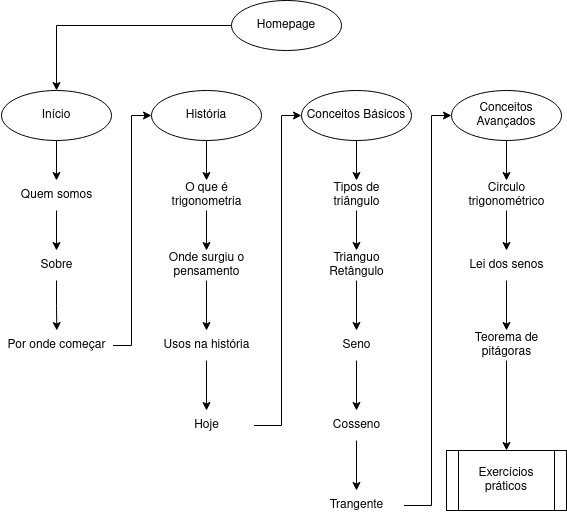

The diagram above was exported from draw.io. Its source (the exported page's mxGraphModel, read from the mxfile embedded in the PNG):
<mxGraphModel dx="1350" dy="793" grid="1" gridSize="10" guides="1" tooltips="1" connect="1" arrows="1" fold="1" page="1" pageScale="1" pageWidth="827" pageHeight="1169" math="0" shadow="0">
  <root>
    <mxCell id="0" />
    <mxCell id="1" parent="0" />
    <mxCell id="sIeTSbeDIya6x8P6vJKb-9" style="edgeStyle=orthogonalEdgeStyle;rounded=0;orthogonalLoop=1;jettySize=auto;html=1;" edge="1" parent="1" source="sIeTSbeDIya6x8P6vJKb-2" target="sIeTSbeDIya6x8P6vJKb-4">
      <mxGeometry relative="1" as="geometry" />
    </mxCell>
    <mxCell id="sIeTSbeDIya6x8P6vJKb-2" value="Homepage" style="ellipse;whiteSpace=wrap;html=1;" vertex="1" parent="1">
      <mxGeometry x="450" y="150" width="110" height="50" as="geometry" />
    </mxCell>
    <mxCell id="sIeTSbeDIya6x8P6vJKb-26" style="edgeStyle=orthogonalEdgeStyle;rounded=0;orthogonalLoop=1;jettySize=auto;html=1;" edge="1" parent="1" source="sIeTSbeDIya6x8P6vJKb-4" target="sIeTSbeDIya6x8P6vJKb-10">
      <mxGeometry relative="1" as="geometry" />
    </mxCell>
    <mxCell id="sIeTSbeDIya6x8P6vJKb-4" value="Início" style="ellipse;whiteSpace=wrap;html=1;" vertex="1" parent="1">
      <mxGeometry x="220" y="240" width="110" height="50" as="geometry" />
    </mxCell>
    <mxCell id="sIeTSbeDIya6x8P6vJKb-31" style="edgeStyle=orthogonalEdgeStyle;rounded=0;orthogonalLoop=1;jettySize=auto;html=1;" edge="1" parent="1" source="sIeTSbeDIya6x8P6vJKb-5" target="sIeTSbeDIya6x8P6vJKb-13">
      <mxGeometry relative="1" as="geometry" />
    </mxCell>
    <mxCell id="sIeTSbeDIya6x8P6vJKb-5" value="História" style="ellipse;whiteSpace=wrap;html=1;" vertex="1" parent="1">
      <mxGeometry x="370" y="240" width="110" height="50" as="geometry" />
    </mxCell>
    <mxCell id="sIeTSbeDIya6x8P6vJKb-36" style="edgeStyle=orthogonalEdgeStyle;rounded=0;orthogonalLoop=1;jettySize=auto;html=1;" edge="1" parent="1" source="sIeTSbeDIya6x8P6vJKb-6" target="sIeTSbeDIya6x8P6vJKb-17">
      <mxGeometry relative="1" as="geometry" />
    </mxCell>
    <mxCell id="sIeTSbeDIya6x8P6vJKb-6" value="Conceitos Básicos" style="ellipse;whiteSpace=wrap;html=1;" vertex="1" parent="1">
      <mxGeometry x="520" y="240" width="110" height="50" as="geometry" />
    </mxCell>
    <mxCell id="sIeTSbeDIya6x8P6vJKb-42" style="edgeStyle=orthogonalEdgeStyle;rounded=0;orthogonalLoop=1;jettySize=auto;html=1;" edge="1" parent="1" source="sIeTSbeDIya6x8P6vJKb-7" target="sIeTSbeDIya6x8P6vJKb-22">
      <mxGeometry relative="1" as="geometry" />
    </mxCell>
    <mxCell id="sIeTSbeDIya6x8P6vJKb-7" value="Conceitos Avançados" style="ellipse;whiteSpace=wrap;html=1;" vertex="1" parent="1">
      <mxGeometry x="670" y="240" width="110" height="50" as="geometry" />
    </mxCell>
    <mxCell id="sIeTSbeDIya6x8P6vJKb-28" style="edgeStyle=orthogonalEdgeStyle;rounded=0;orthogonalLoop=1;jettySize=auto;html=1;" edge="1" parent="1" source="sIeTSbeDIya6x8P6vJKb-10" target="sIeTSbeDIya6x8P6vJKb-11">
      <mxGeometry relative="1" as="geometry" />
    </mxCell>
    <mxCell id="sIeTSbeDIya6x8P6vJKb-10" value="Quem somos" style="text;html=1;strokeColor=none;fillColor=none;align=center;verticalAlign=middle;whiteSpace=wrap;rounded=0;" vertex="1" parent="1">
      <mxGeometry x="227.5" y="330" width="95" height="30" as="geometry" />
    </mxCell>
    <mxCell id="sIeTSbeDIya6x8P6vJKb-29" style="edgeStyle=orthogonalEdgeStyle;rounded=0;orthogonalLoop=1;jettySize=auto;html=1;" edge="1" parent="1" source="sIeTSbeDIya6x8P6vJKb-11" target="sIeTSbeDIya6x8P6vJKb-12">
      <mxGeometry relative="1" as="geometry" />
    </mxCell>
    <mxCell id="sIeTSbeDIya6x8P6vJKb-11" value="Sobre" style="text;html=1;strokeColor=none;fillColor=none;align=center;verticalAlign=middle;whiteSpace=wrap;rounded=0;" vertex="1" parent="1">
      <mxGeometry x="227.5" y="400" width="95" height="30" as="geometry" />
    </mxCell>
    <mxCell id="sIeTSbeDIya6x8P6vJKb-30" style="edgeStyle=orthogonalEdgeStyle;rounded=0;orthogonalLoop=1;jettySize=auto;html=1;" edge="1" parent="1" source="sIeTSbeDIya6x8P6vJKb-12" target="sIeTSbeDIya6x8P6vJKb-5">
      <mxGeometry relative="1" as="geometry">
        <Array as="points">
          <mxPoint x="350" y="495" />
          <mxPoint x="350" y="265" />
        </Array>
      </mxGeometry>
    </mxCell>
    <mxCell id="sIeTSbeDIya6x8P6vJKb-12" value="Por onde começar" style="text;html=1;strokeColor=none;fillColor=none;align=center;verticalAlign=middle;whiteSpace=wrap;rounded=0;" vertex="1" parent="1">
      <mxGeometry x="219" y="480" width="112.5" height="30" as="geometry" />
    </mxCell>
    <mxCell id="sIeTSbeDIya6x8P6vJKb-32" style="edgeStyle=orthogonalEdgeStyle;rounded=0;orthogonalLoop=1;jettySize=auto;html=1;" edge="1" parent="1" source="sIeTSbeDIya6x8P6vJKb-13" target="sIeTSbeDIya6x8P6vJKb-14">
      <mxGeometry relative="1" as="geometry" />
    </mxCell>
    <mxCell id="sIeTSbeDIya6x8P6vJKb-13" value="O que é trigonometria" style="text;html=1;strokeColor=none;fillColor=none;align=center;verticalAlign=middle;whiteSpace=wrap;rounded=0;" vertex="1" parent="1">
      <mxGeometry x="377.5" y="330" width="95" height="30" as="geometry" />
    </mxCell>
    <mxCell id="sIeTSbeDIya6x8P6vJKb-33" style="edgeStyle=orthogonalEdgeStyle;rounded=0;orthogonalLoop=1;jettySize=auto;html=1;" edge="1" parent="1" source="sIeTSbeDIya6x8P6vJKb-14" target="sIeTSbeDIya6x8P6vJKb-15">
      <mxGeometry relative="1" as="geometry" />
    </mxCell>
    <mxCell id="sIeTSbeDIya6x8P6vJKb-14" value="Onde surgiu o pensamento" style="text;html=1;strokeColor=none;fillColor=none;align=center;verticalAlign=middle;whiteSpace=wrap;rounded=0;" vertex="1" parent="1">
      <mxGeometry x="377.5" y="400" width="95" height="30" as="geometry" />
    </mxCell>
    <mxCell id="sIeTSbeDIya6x8P6vJKb-34" style="edgeStyle=orthogonalEdgeStyle;rounded=0;orthogonalLoop=1;jettySize=auto;html=1;" edge="1" parent="1" source="sIeTSbeDIya6x8P6vJKb-15" target="sIeTSbeDIya6x8P6vJKb-16">
      <mxGeometry relative="1" as="geometry" />
    </mxCell>
    <mxCell id="sIeTSbeDIya6x8P6vJKb-15" value="Usos na história" style="text;html=1;strokeColor=none;fillColor=none;align=center;verticalAlign=middle;whiteSpace=wrap;rounded=0;" vertex="1" parent="1">
      <mxGeometry x="377.5" y="480" width="95" height="30" as="geometry" />
    </mxCell>
    <mxCell id="sIeTSbeDIya6x8P6vJKb-35" style="edgeStyle=orthogonalEdgeStyle;rounded=0;orthogonalLoop=1;jettySize=auto;html=1;" edge="1" parent="1" source="sIeTSbeDIya6x8P6vJKb-16" target="sIeTSbeDIya6x8P6vJKb-6">
      <mxGeometry relative="1" as="geometry">
        <Array as="points">
          <mxPoint x="500" y="575" />
          <mxPoint x="500" y="265" />
        </Array>
      </mxGeometry>
    </mxCell>
    <mxCell id="sIeTSbeDIya6x8P6vJKb-16" value="Hoje" style="text;html=1;strokeColor=none;fillColor=none;align=center;verticalAlign=middle;whiteSpace=wrap;rounded=0;" vertex="1" parent="1">
      <mxGeometry x="377.5" y="560" width="95" height="30" as="geometry" />
    </mxCell>
    <mxCell id="sIeTSbeDIya6x8P6vJKb-37" style="edgeStyle=orthogonalEdgeStyle;rounded=0;orthogonalLoop=1;jettySize=auto;html=1;" edge="1" parent="1" source="sIeTSbeDIya6x8P6vJKb-17" target="sIeTSbeDIya6x8P6vJKb-18">
      <mxGeometry relative="1" as="geometry" />
    </mxCell>
    <mxCell id="sIeTSbeDIya6x8P6vJKb-17" value="Tipos de triângulo" style="text;html=1;strokeColor=none;fillColor=none;align=center;verticalAlign=middle;whiteSpace=wrap;rounded=0;" vertex="1" parent="1">
      <mxGeometry x="527.5" y="330" width="95" height="30" as="geometry" />
    </mxCell>
    <mxCell id="sIeTSbeDIya6x8P6vJKb-38" style="edgeStyle=orthogonalEdgeStyle;rounded=0;orthogonalLoop=1;jettySize=auto;html=1;" edge="1" parent="1" source="sIeTSbeDIya6x8P6vJKb-18" target="sIeTSbeDIya6x8P6vJKb-19">
      <mxGeometry relative="1" as="geometry" />
    </mxCell>
    <mxCell id="sIeTSbeDIya6x8P6vJKb-18" value="Trianguo Retângulo" style="text;html=1;strokeColor=none;fillColor=none;align=center;verticalAlign=middle;whiteSpace=wrap;rounded=0;" vertex="1" parent="1">
      <mxGeometry x="527.5" y="400" width="95" height="30" as="geometry" />
    </mxCell>
    <mxCell id="sIeTSbeDIya6x8P6vJKb-39" style="edgeStyle=orthogonalEdgeStyle;rounded=0;orthogonalLoop=1;jettySize=auto;html=1;" edge="1" parent="1" source="sIeTSbeDIya6x8P6vJKb-19" target="sIeTSbeDIya6x8P6vJKb-20">
      <mxGeometry relative="1" as="geometry" />
    </mxCell>
    <mxCell id="sIeTSbeDIya6x8P6vJKb-19" value="Seno" style="text;html=1;strokeColor=none;fillColor=none;align=center;verticalAlign=middle;whiteSpace=wrap;rounded=0;" vertex="1" parent="1">
      <mxGeometry x="527.5" y="480" width="95" height="30" as="geometry" />
    </mxCell>
    <mxCell id="sIeTSbeDIya6x8P6vJKb-40" style="edgeStyle=orthogonalEdgeStyle;rounded=0;orthogonalLoop=1;jettySize=auto;html=1;" edge="1" parent="1" source="sIeTSbeDIya6x8P6vJKb-20" target="sIeTSbeDIya6x8P6vJKb-21">
      <mxGeometry relative="1" as="geometry" />
    </mxCell>
    <mxCell id="sIeTSbeDIya6x8P6vJKb-20" value="Cosseno" style="text;html=1;strokeColor=none;fillColor=none;align=center;verticalAlign=middle;whiteSpace=wrap;rounded=0;" vertex="1" parent="1">
      <mxGeometry x="527.5" y="560" width="95" height="30" as="geometry" />
    </mxCell>
    <mxCell id="sIeTSbeDIya6x8P6vJKb-41" style="edgeStyle=orthogonalEdgeStyle;rounded=0;orthogonalLoop=1;jettySize=auto;html=1;" edge="1" parent="1" source="sIeTSbeDIya6x8P6vJKb-21" target="sIeTSbeDIya6x8P6vJKb-7">
      <mxGeometry relative="1" as="geometry">
        <Array as="points">
          <mxPoint x="650" y="655" />
          <mxPoint x="650" y="265" />
        </Array>
      </mxGeometry>
    </mxCell>
    <mxCell id="sIeTSbeDIya6x8P6vJKb-21" value="Trangente" style="text;html=1;strokeColor=none;fillColor=none;align=center;verticalAlign=middle;whiteSpace=wrap;rounded=0;" vertex="1" parent="1">
      <mxGeometry x="527.5" y="640" width="95" height="30" as="geometry" />
    </mxCell>
    <mxCell id="sIeTSbeDIya6x8P6vJKb-43" style="edgeStyle=orthogonalEdgeStyle;rounded=0;orthogonalLoop=1;jettySize=auto;html=1;" edge="1" parent="1" source="sIeTSbeDIya6x8P6vJKb-22" target="sIeTSbeDIya6x8P6vJKb-23">
      <mxGeometry relative="1" as="geometry" />
    </mxCell>
    <mxCell id="sIeTSbeDIya6x8P6vJKb-22" value="Circulo trigonométrico" style="text;html=1;strokeColor=none;fillColor=none;align=center;verticalAlign=middle;whiteSpace=wrap;rounded=0;" vertex="1" parent="1">
      <mxGeometry x="677.5" y="330" width="95" height="30" as="geometry" />
    </mxCell>
    <mxCell id="sIeTSbeDIya6x8P6vJKb-44" style="edgeStyle=orthogonalEdgeStyle;rounded=0;orthogonalLoop=1;jettySize=auto;html=1;" edge="1" parent="1" source="sIeTSbeDIya6x8P6vJKb-23" target="sIeTSbeDIya6x8P6vJKb-24">
      <mxGeometry relative="1" as="geometry" />
    </mxCell>
    <mxCell id="sIeTSbeDIya6x8P6vJKb-23" value="Lei dos senos" style="text;html=1;strokeColor=none;fillColor=none;align=center;verticalAlign=middle;whiteSpace=wrap;rounded=0;" vertex="1" parent="1">
      <mxGeometry x="677.5" y="400" width="95" height="30" as="geometry" />
    </mxCell>
    <mxCell id="sIeTSbeDIya6x8P6vJKb-45" style="edgeStyle=orthogonalEdgeStyle;rounded=0;orthogonalLoop=1;jettySize=auto;html=1;" edge="1" parent="1" source="sIeTSbeDIya6x8P6vJKb-24" target="sIeTSbeDIya6x8P6vJKb-27">
      <mxGeometry relative="1" as="geometry" />
    </mxCell>
    <mxCell id="sIeTSbeDIya6x8P6vJKb-24" value="Teorema de pitágoras" style="text;html=1;strokeColor=none;fillColor=none;align=center;verticalAlign=middle;whiteSpace=wrap;rounded=0;" vertex="1" parent="1">
      <mxGeometry x="677.5" y="480" width="95" height="30" as="geometry" />
    </mxCell>
    <mxCell id="sIeTSbeDIya6x8P6vJKb-27" value="Exercícios práticos" style="shape=process;whiteSpace=wrap;html=1;backgroundOutline=1;" vertex="1" parent="1">
      <mxGeometry x="665" y="600" width="120" height="60" as="geometry" />
    </mxCell>
  </root>
</mxGraphModel>